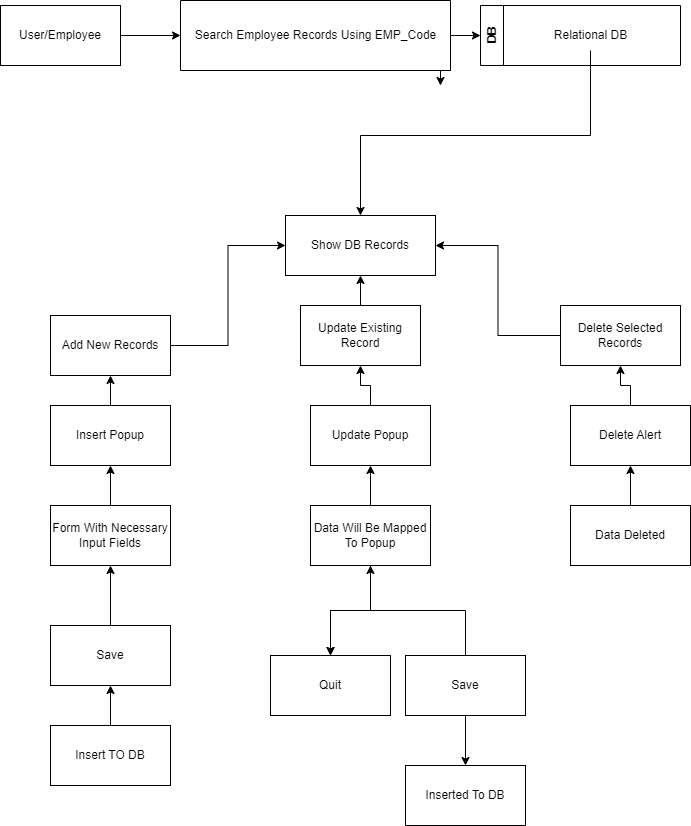

The diagram above was exported from draw.io. Its source (the exported page's mxGraphModel, read from the mxfile embedded in the PNG):
<mxGraphModel dx="688" dy="403" grid="1" gridSize="10" guides="1" tooltips="1" connect="1" arrows="1" fold="1" page="1" pageScale="1" pageWidth="850" pageHeight="1100" math="0" shadow="0">
  <root>
    <mxCell id="0" />
    <mxCell id="1" parent="0" />
    <mxCell id="WtRMNbo-DEeXe2m--EaO-3" style="edgeStyle=orthogonalEdgeStyle;rounded=0;orthogonalLoop=1;jettySize=auto;html=1;exitX=1;exitY=0.5;exitDx=0;exitDy=0;entryX=0;entryY=0.5;entryDx=0;entryDy=0;" parent="1" source="WtRMNbo-DEeXe2m--EaO-2" target="WtRMNbo-DEeXe2m--EaO-4" edge="1">
      <mxGeometry relative="1" as="geometry">
        <mxPoint x="190" y="60" as="targetPoint" />
      </mxGeometry>
    </mxCell>
    <mxCell id="WtRMNbo-DEeXe2m--EaO-2" value="User/Employee" style="rounded=0;whiteSpace=wrap;html=1;" parent="1" vertex="1">
      <mxGeometry x="20" y="30" width="120" height="60" as="geometry" />
    </mxCell>
    <mxCell id="WtRMNbo-DEeXe2m--EaO-7" style="edgeStyle=orthogonalEdgeStyle;rounded=0;orthogonalLoop=1;jettySize=auto;html=1;exitX=1;exitY=0.5;exitDx=0;exitDy=0;entryX=0;entryY=0.5;entryDx=0;entryDy=0;" parent="1" source="WtRMNbo-DEeXe2m--EaO-4" target="WtRMNbo-DEeXe2m--EaO-8" edge="1">
      <mxGeometry relative="1" as="geometry">
        <mxPoint x="490" y="60" as="targetPoint" />
      </mxGeometry>
    </mxCell>
    <mxCell id="nT1Izug67XhqT8FALUst-1" style="edgeStyle=orthogonalEdgeStyle;rounded=0;orthogonalLoop=1;jettySize=auto;html=1;exitX=1;exitY=1;exitDx=0;exitDy=0;" edge="1" parent="1" source="WtRMNbo-DEeXe2m--EaO-4">
      <mxGeometry relative="1" as="geometry">
        <mxPoint x="460" y="110" as="targetPoint" />
      </mxGeometry>
    </mxCell>
    <mxCell id="WtRMNbo-DEeXe2m--EaO-4" value="" style="swimlane;startSize=0;" parent="1" vertex="1">
      <mxGeometry x="200" y="25" width="270" height="70" as="geometry">
        <mxRectangle x="200" y="25" width="50" height="40" as="alternateBounds" />
      </mxGeometry>
    </mxCell>
    <mxCell id="WtRMNbo-DEeXe2m--EaO-5" value="Search Employee Records Using EMP_Code" style="text;html=1;align=center;verticalAlign=middle;resizable=0;points=[];autosize=1;" parent="WtRMNbo-DEeXe2m--EaO-4" vertex="1">
      <mxGeometry x="5" y="20" width="260" height="30" as="geometry" />
    </mxCell>
    <mxCell id="WtRMNbo-DEeXe2m--EaO-8" value="DB" style="swimlane;horizontal=0;whiteSpace=wrap;html=1;" parent="1" vertex="1">
      <mxGeometry x="500" y="30" width="200" height="60" as="geometry" />
    </mxCell>
    <mxCell id="WtRMNbo-DEeXe2m--EaO-9" value="Relational DB" style="text;html=1;align=center;verticalAlign=middle;resizable=0;points=[];autosize=1;strokeColor=none;fillColor=none;" parent="WtRMNbo-DEeXe2m--EaO-8" vertex="1">
      <mxGeometry x="60" y="15" width="100" height="30" as="geometry" />
    </mxCell>
    <mxCell id="WtRMNbo-DEeXe2m--EaO-10" value="Show DB Records" style="rounded=0;whiteSpace=wrap;html=1;" parent="1" vertex="1">
      <mxGeometry x="305" y="240" width="150" height="60" as="geometry" />
    </mxCell>
    <mxCell id="WtRMNbo-DEeXe2m--EaO-15" style="edgeStyle=orthogonalEdgeStyle;rounded=0;orthogonalLoop=1;jettySize=auto;html=1;entryX=0;entryY=0.5;entryDx=0;entryDy=0;" parent="1" source="WtRMNbo-DEeXe2m--EaO-12" target="WtRMNbo-DEeXe2m--EaO-10" edge="1">
      <mxGeometry relative="1" as="geometry" />
    </mxCell>
    <mxCell id="WtRMNbo-DEeXe2m--EaO-12" value="Add New Records" style="rounded=0;whiteSpace=wrap;html=1;" parent="1" vertex="1">
      <mxGeometry x="70" y="340" width="120" height="60" as="geometry" />
    </mxCell>
    <mxCell id="WtRMNbo-DEeXe2m--EaO-16" value="" style="edgeStyle=orthogonalEdgeStyle;rounded=0;orthogonalLoop=1;jettySize=auto;html=1;" parent="1" source="WtRMNbo-DEeXe2m--EaO-13" target="WtRMNbo-DEeXe2m--EaO-10" edge="1">
      <mxGeometry relative="1" as="geometry" />
    </mxCell>
    <mxCell id="WtRMNbo-DEeXe2m--EaO-13" value="Update Existing Record" style="rounded=0;whiteSpace=wrap;html=1;" parent="1" vertex="1">
      <mxGeometry x="320" y="330" width="120" height="60" as="geometry" />
    </mxCell>
    <mxCell id="WtRMNbo-DEeXe2m--EaO-17" style="edgeStyle=orthogonalEdgeStyle;rounded=0;orthogonalLoop=1;jettySize=auto;html=1;entryX=1;entryY=0.5;entryDx=0;entryDy=0;" parent="1" source="WtRMNbo-DEeXe2m--EaO-14" target="WtRMNbo-DEeXe2m--EaO-10" edge="1">
      <mxGeometry relative="1" as="geometry" />
    </mxCell>
    <mxCell id="WtRMNbo-DEeXe2m--EaO-14" value="Delete Selected Records" style="rounded=0;whiteSpace=wrap;html=1;" parent="1" vertex="1">
      <mxGeometry x="580" y="330" width="120" height="60" as="geometry" />
    </mxCell>
    <mxCell id="WtRMNbo-DEeXe2m--EaO-19" value="" style="edgeStyle=orthogonalEdgeStyle;rounded=0;orthogonalLoop=1;jettySize=auto;html=1;" parent="1" source="WtRMNbo-DEeXe2m--EaO-18" target="WtRMNbo-DEeXe2m--EaO-12" edge="1">
      <mxGeometry relative="1" as="geometry" />
    </mxCell>
    <mxCell id="WtRMNbo-DEeXe2m--EaO-18" value="Insert Popup" style="rounded=0;whiteSpace=wrap;html=1;" parent="1" vertex="1">
      <mxGeometry x="70" y="430" width="120" height="60" as="geometry" />
    </mxCell>
    <mxCell id="WtRMNbo-DEeXe2m--EaO-21" style="edgeStyle=orthogonalEdgeStyle;rounded=0;orthogonalLoop=1;jettySize=auto;html=1;" parent="1" source="WtRMNbo-DEeXe2m--EaO-20" target="WtRMNbo-DEeXe2m--EaO-13" edge="1">
      <mxGeometry relative="1" as="geometry" />
    </mxCell>
    <mxCell id="WtRMNbo-DEeXe2m--EaO-20" value="Update Popup" style="rounded=0;whiteSpace=wrap;html=1;" parent="1" vertex="1">
      <mxGeometry x="330" y="430" width="120" height="60" as="geometry" />
    </mxCell>
    <mxCell id="WtRMNbo-DEeXe2m--EaO-23" style="edgeStyle=orthogonalEdgeStyle;rounded=0;orthogonalLoop=1;jettySize=auto;html=1;" parent="1" source="WtRMNbo-DEeXe2m--EaO-22" target="WtRMNbo-DEeXe2m--EaO-14" edge="1">
      <mxGeometry relative="1" as="geometry" />
    </mxCell>
    <mxCell id="WtRMNbo-DEeXe2m--EaO-22" value="Delete Alert" style="rounded=0;whiteSpace=wrap;html=1;" parent="1" vertex="1">
      <mxGeometry x="590" y="430" width="120" height="60" as="geometry" />
    </mxCell>
    <mxCell id="WtRMNbo-DEeXe2m--EaO-25" value="" style="edgeStyle=orthogonalEdgeStyle;rounded=0;orthogonalLoop=1;jettySize=auto;html=1;" parent="1" source="WtRMNbo-DEeXe2m--EaO-24" target="WtRMNbo-DEeXe2m--EaO-22" edge="1">
      <mxGeometry relative="1" as="geometry" />
    </mxCell>
    <mxCell id="WtRMNbo-DEeXe2m--EaO-24" value="Data Deleted" style="rounded=0;whiteSpace=wrap;html=1;" parent="1" vertex="1">
      <mxGeometry x="590" y="530" width="120" height="60" as="geometry" />
    </mxCell>
    <mxCell id="WtRMNbo-DEeXe2m--EaO-27" value="" style="edgeStyle=orthogonalEdgeStyle;rounded=0;orthogonalLoop=1;jettySize=auto;html=1;" parent="1" source="WtRMNbo-DEeXe2m--EaO-26" target="WtRMNbo-DEeXe2m--EaO-20" edge="1">
      <mxGeometry relative="1" as="geometry" />
    </mxCell>
    <mxCell id="WtRMNbo-DEeXe2m--EaO-32" value="" style="edgeStyle=orthogonalEdgeStyle;rounded=0;orthogonalLoop=1;jettySize=auto;html=1;" parent="1" source="WtRMNbo-DEeXe2m--EaO-26" target="WtRMNbo-DEeXe2m--EaO-30" edge="1">
      <mxGeometry relative="1" as="geometry" />
    </mxCell>
    <mxCell id="WtRMNbo-DEeXe2m--EaO-33" value="" style="edgeStyle=orthogonalEdgeStyle;rounded=0;orthogonalLoop=1;jettySize=auto;html=1;" parent="1" source="WtRMNbo-DEeXe2m--EaO-26" target="WtRMNbo-DEeXe2m--EaO-30" edge="1">
      <mxGeometry relative="1" as="geometry" />
    </mxCell>
    <mxCell id="WtRMNbo-DEeXe2m--EaO-26" value="Data Will Be Mapped To Popup" style="rounded=0;whiteSpace=wrap;html=1;" parent="1" vertex="1">
      <mxGeometry x="330" y="530" width="120" height="60" as="geometry" />
    </mxCell>
    <mxCell id="WtRMNbo-DEeXe2m--EaO-29" value="" style="edgeStyle=orthogonalEdgeStyle;rounded=0;orthogonalLoop=1;jettySize=auto;html=1;" parent="1" source="WtRMNbo-DEeXe2m--EaO-28" target="WtRMNbo-DEeXe2m--EaO-18" edge="1">
      <mxGeometry relative="1" as="geometry" />
    </mxCell>
    <mxCell id="WtRMNbo-DEeXe2m--EaO-28" value="Form With Necessary Input Fields" style="rounded=0;whiteSpace=wrap;html=1;" parent="1" vertex="1">
      <mxGeometry x="70" y="530" width="120" height="60" as="geometry" />
    </mxCell>
    <mxCell id="WtRMNbo-DEeXe2m--EaO-30" value="Quit" style="rounded=0;whiteSpace=wrap;html=1;" parent="1" vertex="1">
      <mxGeometry x="290" y="680" width="120" height="60" as="geometry" />
    </mxCell>
    <mxCell id="WtRMNbo-DEeXe2m--EaO-34" style="edgeStyle=orthogonalEdgeStyle;rounded=0;orthogonalLoop=1;jettySize=auto;html=1;" parent="1" source="WtRMNbo-DEeXe2m--EaO-31" target="WtRMNbo-DEeXe2m--EaO-26" edge="1">
      <mxGeometry relative="1" as="geometry" />
    </mxCell>
    <mxCell id="WtRMNbo-DEeXe2m--EaO-36" value="" style="edgeStyle=orthogonalEdgeStyle;rounded=0;orthogonalLoop=1;jettySize=auto;html=1;" parent="1" source="WtRMNbo-DEeXe2m--EaO-31" target="WtRMNbo-DEeXe2m--EaO-35" edge="1">
      <mxGeometry relative="1" as="geometry" />
    </mxCell>
    <mxCell id="WtRMNbo-DEeXe2m--EaO-31" value="Save" style="rounded=0;whiteSpace=wrap;html=1;" parent="1" vertex="1">
      <mxGeometry x="425" y="680" width="120" height="60" as="geometry" />
    </mxCell>
    <mxCell id="WtRMNbo-DEeXe2m--EaO-35" value="Inserted To DB" style="rounded=0;whiteSpace=wrap;html=1;" parent="1" vertex="1">
      <mxGeometry x="425" y="790" width="120" height="60" as="geometry" />
    </mxCell>
    <mxCell id="WtRMNbo-DEeXe2m--EaO-38" value="" style="edgeStyle=orthogonalEdgeStyle;rounded=0;orthogonalLoop=1;jettySize=auto;html=1;" parent="1" source="WtRMNbo-DEeXe2m--EaO-37" target="WtRMNbo-DEeXe2m--EaO-28" edge="1">
      <mxGeometry relative="1" as="geometry" />
    </mxCell>
    <mxCell id="WtRMNbo-DEeXe2m--EaO-37" value="Save" style="rounded=0;whiteSpace=wrap;html=1;" parent="1" vertex="1">
      <mxGeometry x="70" y="650" width="120" height="60" as="geometry" />
    </mxCell>
    <mxCell id="WtRMNbo-DEeXe2m--EaO-40" value="" style="edgeStyle=orthogonalEdgeStyle;rounded=0;orthogonalLoop=1;jettySize=auto;html=1;" parent="1" source="WtRMNbo-DEeXe2m--EaO-39" target="WtRMNbo-DEeXe2m--EaO-37" edge="1">
      <mxGeometry relative="1" as="geometry" />
    </mxCell>
    <mxCell id="WtRMNbo-DEeXe2m--EaO-39" value="Insert TO DB" style="rounded=0;whiteSpace=wrap;html=1;" parent="1" vertex="1">
      <mxGeometry x="70" y="750" width="120" height="60" as="geometry" />
    </mxCell>
    <mxCell id="WtRMNbo-DEeXe2m--EaO-42" style="edgeStyle=orthogonalEdgeStyle;rounded=0;orthogonalLoop=1;jettySize=auto;html=1;" parent="1" source="WtRMNbo-DEeXe2m--EaO-9" target="WtRMNbo-DEeXe2m--EaO-10" edge="1">
      <mxGeometry relative="1" as="geometry">
        <Array as="points">
          <mxPoint x="610" y="160" />
          <mxPoint x="380" y="160" />
        </Array>
        <mxPoint x="430" y="160" as="targetPoint" />
      </mxGeometry>
    </mxCell>
  </root>
</mxGraphModel>